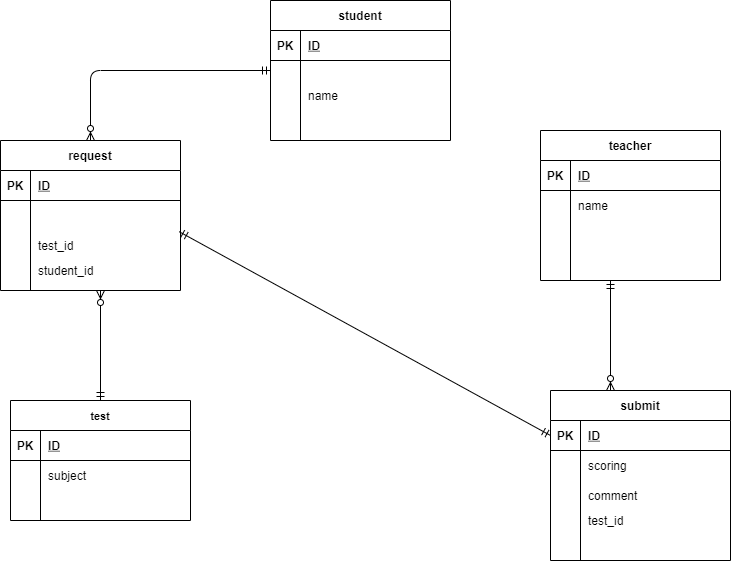

The diagram above was exported from draw.io. Its source (the exported page's mxGraphModel, read from the mxfile embedded in the PNG):
<mxGraphModel dx="664" dy="506" grid="1" gridSize="10" guides="1" tooltips="1" connect="1" arrows="1" fold="1" page="1" pageScale="1" pageWidth="827" pageHeight="1169" math="0" shadow="0">
  <root>
    <mxCell id="0" />
    <mxCell id="1" parent="0" />
    <mxCell id="167" value="student" style="shape=table;startSize=30;container=1;collapsible=1;childLayout=tableLayout;fixedRows=1;rowLines=0;fontStyle=1;align=center;resizeLast=1;" parent="1" vertex="1">
      <mxGeometry x="290" y="10" width="180" height="140" as="geometry" />
    </mxCell>
    <mxCell id="168" value="" style="shape=partialRectangle;collapsible=0;dropTarget=0;pointerEvents=0;fillColor=none;top=0;left=0;bottom=1;right=0;points=[[0,0.5],[1,0.5]];portConstraint=eastwest;" parent="167" vertex="1">
      <mxGeometry y="30" width="180" height="30" as="geometry" />
    </mxCell>
    <mxCell id="169" value="PK" style="shape=partialRectangle;connectable=0;fillColor=none;top=0;left=0;bottom=0;right=0;fontStyle=1;overflow=hidden;" parent="168" vertex="1">
      <mxGeometry width="30" height="30" as="geometry" />
    </mxCell>
    <mxCell id="170" value="ID" style="shape=partialRectangle;connectable=0;fillColor=none;top=0;left=0;bottom=0;right=0;align=left;spacingLeft=6;fontStyle=5;overflow=hidden;" parent="168" vertex="1">
      <mxGeometry x="30" width="150" height="30" as="geometry" />
    </mxCell>
    <mxCell id="171" value="" style="shape=partialRectangle;collapsible=0;dropTarget=0;pointerEvents=0;fillColor=none;top=0;left=0;bottom=0;right=0;points=[[0,0.5],[1,0.5]];portConstraint=eastwest;" parent="167" vertex="1">
      <mxGeometry y="60" width="180" height="20" as="geometry" />
    </mxCell>
    <mxCell id="172" value="" style="shape=partialRectangle;connectable=0;fillColor=none;top=0;left=0;bottom=0;right=0;editable=1;overflow=hidden;" parent="171" vertex="1">
      <mxGeometry width="30" height="20" as="geometry" />
    </mxCell>
    <mxCell id="173" value="" style="shape=partialRectangle;connectable=0;fillColor=none;top=0;left=0;bottom=0;right=0;align=left;spacingLeft=6;overflow=hidden;fontSize=11;" parent="171" vertex="1">
      <mxGeometry x="30" width="150" height="20" as="geometry" />
    </mxCell>
    <mxCell id="174" value="" style="shape=partialRectangle;collapsible=0;dropTarget=0;pointerEvents=0;fillColor=none;top=0;left=0;bottom=0;right=0;points=[[0,0.5],[1,0.5]];portConstraint=eastwest;" parent="167" vertex="1">
      <mxGeometry y="80" width="180" height="30" as="geometry" />
    </mxCell>
    <mxCell id="175" value="" style="shape=partialRectangle;connectable=0;fillColor=none;top=0;left=0;bottom=0;right=0;editable=1;overflow=hidden;" parent="174" vertex="1">
      <mxGeometry width="30" height="30" as="geometry" />
    </mxCell>
    <mxCell id="176" value="name" style="shape=partialRectangle;connectable=0;fillColor=none;top=0;left=0;bottom=0;right=0;align=left;spacingLeft=6;overflow=hidden;" parent="174" vertex="1">
      <mxGeometry x="30" width="150" height="30" as="geometry" />
    </mxCell>
    <mxCell id="177" value="" style="shape=partialRectangle;collapsible=0;dropTarget=0;pointerEvents=0;fillColor=none;top=0;left=0;bottom=0;right=0;points=[[0,0.5],[1,0.5]];portConstraint=eastwest;" parent="167" vertex="1">
      <mxGeometry y="110" width="180" height="30" as="geometry" />
    </mxCell>
    <mxCell id="178" value="" style="shape=partialRectangle;connectable=0;fillColor=none;top=0;left=0;bottom=0;right=0;editable=1;overflow=hidden;" parent="177" vertex="1">
      <mxGeometry width="30" height="30" as="geometry" />
    </mxCell>
    <mxCell id="179" value="" style="shape=partialRectangle;connectable=0;fillColor=none;top=0;left=0;bottom=0;right=0;align=left;spacingLeft=6;overflow=hidden;" parent="177" vertex="1">
      <mxGeometry x="30" width="150" height="30" as="geometry" />
    </mxCell>
    <mxCell id="180" value="submit" style="shape=table;startSize=30;container=1;collapsible=1;childLayout=tableLayout;fixedRows=1;rowLines=0;fontStyle=1;align=center;resizeLast=1;" parent="1" vertex="1">
      <mxGeometry x="570" y="400" width="180" height="170" as="geometry" />
    </mxCell>
    <mxCell id="181" value="" style="shape=partialRectangle;collapsible=0;dropTarget=0;pointerEvents=0;fillColor=none;top=0;left=0;bottom=1;right=0;points=[[0,0.5],[1,0.5]];portConstraint=eastwest;" parent="180" vertex="1">
      <mxGeometry y="30" width="180" height="30" as="geometry" />
    </mxCell>
    <mxCell id="182" value="PK" style="shape=partialRectangle;connectable=0;fillColor=none;top=0;left=0;bottom=0;right=0;fontStyle=1;overflow=hidden;" parent="181" vertex="1">
      <mxGeometry width="30" height="30" as="geometry" />
    </mxCell>
    <mxCell id="183" value="ID" style="shape=partialRectangle;connectable=0;fillColor=none;top=0;left=0;bottom=0;right=0;align=left;spacingLeft=6;fontStyle=5;overflow=hidden;" parent="181" vertex="1">
      <mxGeometry x="30" width="150" height="30" as="geometry" />
    </mxCell>
    <mxCell id="184" value="" style="shape=partialRectangle;collapsible=0;dropTarget=0;pointerEvents=0;fillColor=none;top=0;left=0;bottom=0;right=0;points=[[0,0.5],[1,0.5]];portConstraint=eastwest;" parent="180" vertex="1">
      <mxGeometry y="60" width="180" height="30" as="geometry" />
    </mxCell>
    <mxCell id="185" value="" style="shape=partialRectangle;connectable=0;fillColor=none;top=0;left=0;bottom=0;right=0;editable=1;overflow=hidden;" parent="184" vertex="1">
      <mxGeometry width="30" height="30" as="geometry" />
    </mxCell>
    <mxCell id="186" value="scoring" style="shape=partialRectangle;connectable=0;fillColor=none;top=0;left=0;bottom=0;right=0;align=left;spacingLeft=6;overflow=hidden;" parent="184" vertex="1">
      <mxGeometry x="30" width="150" height="30" as="geometry" />
    </mxCell>
    <mxCell id="187" value="" style="shape=partialRectangle;collapsible=0;dropTarget=0;pointerEvents=0;fillColor=none;top=0;left=0;bottom=0;right=0;points=[[0,0.5],[1,0.5]];portConstraint=eastwest;" parent="180" vertex="1">
      <mxGeometry y="90" width="180" height="30" as="geometry" />
    </mxCell>
    <mxCell id="188" value="" style="shape=partialRectangle;connectable=0;fillColor=none;top=0;left=0;bottom=0;right=0;editable=1;overflow=hidden;" parent="187" vertex="1">
      <mxGeometry width="30" height="30" as="geometry" />
    </mxCell>
    <mxCell id="189" value="comment" style="shape=partialRectangle;connectable=0;fillColor=none;top=0;left=0;bottom=0;right=0;align=left;spacingLeft=6;overflow=hidden;" parent="187" vertex="1">
      <mxGeometry x="30" width="150" height="30" as="geometry" />
    </mxCell>
    <mxCell id="290" value="" style="shape=partialRectangle;collapsible=0;dropTarget=0;pointerEvents=0;fillColor=none;top=0;left=0;bottom=0;right=0;points=[[0,0.5],[1,0.5]];portConstraint=eastwest;" parent="180" vertex="1">
      <mxGeometry y="120" width="180" height="20" as="geometry" />
    </mxCell>
    <mxCell id="291" value="" style="shape=partialRectangle;connectable=0;fillColor=none;top=0;left=0;bottom=0;right=0;editable=1;overflow=hidden;" parent="290" vertex="1">
      <mxGeometry width="30" height="20" as="geometry" />
    </mxCell>
    <mxCell id="292" value="test_id" style="shape=partialRectangle;connectable=0;fillColor=none;top=0;left=0;bottom=0;right=0;align=left;spacingLeft=6;overflow=hidden;" parent="290" vertex="1">
      <mxGeometry x="30" width="150" height="20" as="geometry" />
    </mxCell>
    <mxCell id="190" value="" style="shape=partialRectangle;collapsible=0;dropTarget=0;pointerEvents=0;fillColor=none;top=0;left=0;bottom=0;right=0;points=[[0,0.5],[1,0.5]];portConstraint=eastwest;" parent="180" vertex="1">
      <mxGeometry y="140" width="180" height="20" as="geometry" />
    </mxCell>
    <mxCell id="191" value="" style="shape=partialRectangle;connectable=0;fillColor=none;top=0;left=0;bottom=0;right=0;editable=1;overflow=hidden;" parent="190" vertex="1">
      <mxGeometry width="30" height="20" as="geometry" />
    </mxCell>
    <mxCell id="192" value="" style="shape=partialRectangle;connectable=0;fillColor=none;top=0;left=0;bottom=0;right=0;align=left;spacingLeft=6;overflow=hidden;" parent="190" vertex="1">
      <mxGeometry x="30" width="150" height="20" as="geometry" />
    </mxCell>
    <mxCell id="193" value="test" style="shape=table;startSize=30;container=1;collapsible=1;childLayout=tableLayout;fixedRows=1;rowLines=0;fontStyle=1;align=center;resizeLast=1;fontSize=11;" parent="1" vertex="1">
      <mxGeometry x="30" y="410" width="180" height="120" as="geometry" />
    </mxCell>
    <mxCell id="194" value="" style="shape=partialRectangle;collapsible=0;dropTarget=0;pointerEvents=0;fillColor=none;top=0;left=0;bottom=1;right=0;points=[[0,0.5],[1,0.5]];portConstraint=eastwest;" parent="193" vertex="1">
      <mxGeometry y="30" width="180" height="30" as="geometry" />
    </mxCell>
    <mxCell id="195" value="PK" style="shape=partialRectangle;connectable=0;fillColor=none;top=0;left=0;bottom=0;right=0;fontStyle=1;overflow=hidden;" parent="194" vertex="1">
      <mxGeometry width="30" height="30" as="geometry" />
    </mxCell>
    <mxCell id="196" value="ID" style="shape=partialRectangle;connectable=0;fillColor=none;top=0;left=0;bottom=0;right=0;align=left;spacingLeft=6;fontStyle=5;overflow=hidden;" parent="194" vertex="1">
      <mxGeometry x="30" width="150" height="30" as="geometry" />
    </mxCell>
    <mxCell id="197" value="" style="shape=partialRectangle;collapsible=0;dropTarget=0;pointerEvents=0;fillColor=none;top=0;left=0;bottom=0;right=0;points=[[0,0.5],[1,0.5]];portConstraint=eastwest;" parent="193" vertex="1">
      <mxGeometry y="60" width="180" height="30" as="geometry" />
    </mxCell>
    <mxCell id="198" value="" style="shape=partialRectangle;connectable=0;fillColor=none;top=0;left=0;bottom=0;right=0;editable=1;overflow=hidden;" parent="197" vertex="1">
      <mxGeometry width="30" height="30" as="geometry" />
    </mxCell>
    <mxCell id="199" value="subject" style="shape=partialRectangle;connectable=0;fillColor=none;top=0;left=0;bottom=0;right=0;align=left;spacingLeft=6;overflow=hidden;" parent="197" vertex="1">
      <mxGeometry x="30" width="150" height="30" as="geometry" />
    </mxCell>
    <mxCell id="203" value="" style="shape=partialRectangle;collapsible=0;dropTarget=0;pointerEvents=0;fillColor=none;top=0;left=0;bottom=0;right=0;points=[[0,0.5],[1,0.5]];portConstraint=eastwest;" parent="193" vertex="1">
      <mxGeometry y="90" width="180" height="20" as="geometry" />
    </mxCell>
    <mxCell id="204" value="" style="shape=partialRectangle;connectable=0;fillColor=none;top=0;left=0;bottom=0;right=0;editable=1;overflow=hidden;" parent="203" vertex="1">
      <mxGeometry width="30" height="20" as="geometry" />
    </mxCell>
    <mxCell id="205" value="" style="shape=partialRectangle;connectable=0;fillColor=none;top=0;left=0;bottom=0;right=0;align=left;spacingLeft=6;overflow=hidden;" parent="203" vertex="1">
      <mxGeometry x="30" width="150" height="20" as="geometry" />
    </mxCell>
    <mxCell id="222" value="request" style="shape=table;startSize=30;container=1;collapsible=1;childLayout=tableLayout;fixedRows=1;rowLines=0;fontStyle=1;align=center;resizeLast=1;" parent="1" vertex="1">
      <mxGeometry x="20" y="150" width="180" height="150" as="geometry" />
    </mxCell>
    <mxCell id="223" value="" style="shape=partialRectangle;collapsible=0;dropTarget=0;pointerEvents=0;fillColor=none;top=0;left=0;bottom=1;right=0;points=[[0,0.5],[1,0.5]];portConstraint=eastwest;" parent="222" vertex="1">
      <mxGeometry y="30" width="180" height="30" as="geometry" />
    </mxCell>
    <mxCell id="224" value="PK" style="shape=partialRectangle;connectable=0;fillColor=none;top=0;left=0;bottom=0;right=0;fontStyle=1;overflow=hidden;" parent="223" vertex="1">
      <mxGeometry width="30" height="30" as="geometry" />
    </mxCell>
    <mxCell id="225" value="ID" style="shape=partialRectangle;connectable=0;fillColor=none;top=0;left=0;bottom=0;right=0;align=left;spacingLeft=6;fontStyle=5;overflow=hidden;" parent="223" vertex="1">
      <mxGeometry x="30" width="150" height="30" as="geometry" />
    </mxCell>
    <mxCell id="226" value="" style="shape=partialRectangle;collapsible=0;dropTarget=0;pointerEvents=0;fillColor=none;top=0;left=0;bottom=0;right=0;points=[[0,0.5],[1,0.5]];portConstraint=eastwest;" parent="222" vertex="1">
      <mxGeometry y="60" width="180" height="30" as="geometry" />
    </mxCell>
    <mxCell id="227" value="" style="shape=partialRectangle;connectable=0;fillColor=none;top=0;left=0;bottom=0;right=0;editable=1;overflow=hidden;" parent="226" vertex="1">
      <mxGeometry width="30" height="30" as="geometry" />
    </mxCell>
    <mxCell id="228" value="" style="shape=partialRectangle;connectable=0;fillColor=none;top=0;left=0;bottom=0;right=0;align=left;spacingLeft=6;overflow=hidden;" parent="226" vertex="1">
      <mxGeometry x="30" width="150" height="30" as="geometry" />
    </mxCell>
    <mxCell id="229" value="" style="shape=partialRectangle;collapsible=0;dropTarget=0;pointerEvents=0;fillColor=none;top=0;left=0;bottom=0;right=0;points=[[0,0.5],[1,0.5]];portConstraint=eastwest;" parent="222" vertex="1">
      <mxGeometry y="90" width="180" height="30" as="geometry" />
    </mxCell>
    <mxCell id="230" value="" style="shape=partialRectangle;connectable=0;fillColor=none;top=0;left=0;bottom=0;right=0;editable=1;overflow=hidden;" parent="229" vertex="1">
      <mxGeometry width="30" height="30" as="geometry" />
    </mxCell>
    <mxCell id="231" value="test_id" style="shape=partialRectangle;connectable=0;fillColor=none;top=0;left=0;bottom=0;right=0;align=left;spacingLeft=6;overflow=hidden;" parent="229" vertex="1">
      <mxGeometry x="30" width="150" height="30" as="geometry" />
    </mxCell>
    <mxCell id="232" value="" style="shape=partialRectangle;collapsible=0;dropTarget=0;pointerEvents=0;fillColor=none;top=0;left=0;bottom=0;right=0;points=[[0,0.5],[1,0.5]];portConstraint=eastwest;" parent="222" vertex="1">
      <mxGeometry y="120" width="180" height="20" as="geometry" />
    </mxCell>
    <mxCell id="233" value="" style="shape=partialRectangle;connectable=0;fillColor=none;top=0;left=0;bottom=0;right=0;editable=1;overflow=hidden;" parent="232" vertex="1">
      <mxGeometry width="30" height="20" as="geometry" />
    </mxCell>
    <mxCell id="234" value="student_id" style="shape=partialRectangle;connectable=0;fillColor=none;top=0;left=0;bottom=0;right=0;align=left;spacingLeft=6;overflow=hidden;" parent="232" vertex="1">
      <mxGeometry x="30" width="150" height="20" as="geometry" />
    </mxCell>
    <mxCell id="236" value="teacher" style="shape=table;startSize=30;container=1;collapsible=1;childLayout=tableLayout;fixedRows=1;rowLines=0;fontStyle=1;align=center;resizeLast=1;" parent="1" vertex="1">
      <mxGeometry x="560" y="140" width="180" height="150" as="geometry" />
    </mxCell>
    <mxCell id="237" value="" style="shape=partialRectangle;collapsible=0;dropTarget=0;pointerEvents=0;fillColor=none;top=0;left=0;bottom=1;right=0;points=[[0,0.5],[1,0.5]];portConstraint=eastwest;" parent="236" vertex="1">
      <mxGeometry y="30" width="180" height="30" as="geometry" />
    </mxCell>
    <mxCell id="238" value="PK" style="shape=partialRectangle;connectable=0;fillColor=none;top=0;left=0;bottom=0;right=0;fontStyle=1;overflow=hidden;" parent="237" vertex="1">
      <mxGeometry width="30" height="30" as="geometry" />
    </mxCell>
    <mxCell id="239" value="ID" style="shape=partialRectangle;connectable=0;fillColor=none;top=0;left=0;bottom=0;right=0;align=left;spacingLeft=6;fontStyle=5;overflow=hidden;" parent="237" vertex="1">
      <mxGeometry x="30" width="150" height="30" as="geometry" />
    </mxCell>
    <mxCell id="240" value="" style="shape=partialRectangle;collapsible=0;dropTarget=0;pointerEvents=0;fillColor=none;top=0;left=0;bottom=0;right=0;points=[[0,0.5],[1,0.5]];portConstraint=eastwest;" parent="236" vertex="1">
      <mxGeometry y="60" width="180" height="30" as="geometry" />
    </mxCell>
    <mxCell id="241" value="" style="shape=partialRectangle;connectable=0;fillColor=none;top=0;left=0;bottom=0;right=0;editable=1;overflow=hidden;" parent="240" vertex="1">
      <mxGeometry width="30" height="30" as="geometry" />
    </mxCell>
    <mxCell id="242" value="name" style="shape=partialRectangle;connectable=0;fillColor=none;top=0;left=0;bottom=0;right=0;align=left;spacingLeft=6;overflow=hidden;" parent="240" vertex="1">
      <mxGeometry x="30" width="150" height="30" as="geometry" />
    </mxCell>
    <mxCell id="243" value="" style="shape=partialRectangle;collapsible=0;dropTarget=0;pointerEvents=0;fillColor=none;top=0;left=0;bottom=0;right=0;points=[[0,0.5],[1,0.5]];portConstraint=eastwest;" parent="236" vertex="1">
      <mxGeometry y="90" width="180" height="30" as="geometry" />
    </mxCell>
    <mxCell id="244" value="" style="shape=partialRectangle;connectable=0;fillColor=none;top=0;left=0;bottom=0;right=0;editable=1;overflow=hidden;" parent="243" vertex="1">
      <mxGeometry width="30" height="30" as="geometry" />
    </mxCell>
    <mxCell id="245" value="" style="shape=partialRectangle;connectable=0;fillColor=none;top=0;left=0;bottom=0;right=0;align=left;spacingLeft=6;overflow=hidden;" parent="243" vertex="1">
      <mxGeometry x="30" width="150" height="30" as="geometry" />
    </mxCell>
    <mxCell id="246" value="" style="shape=partialRectangle;collapsible=0;dropTarget=0;pointerEvents=0;fillColor=none;top=0;left=0;bottom=0;right=0;points=[[0,0.5],[1,0.5]];portConstraint=eastwest;" parent="236" vertex="1">
      <mxGeometry y="120" width="180" height="20" as="geometry" />
    </mxCell>
    <mxCell id="247" value="" style="shape=partialRectangle;connectable=0;fillColor=none;top=0;left=0;bottom=0;right=0;editable=1;overflow=hidden;" parent="246" vertex="1">
      <mxGeometry width="30" height="20" as="geometry" />
    </mxCell>
    <mxCell id="248" value="" style="shape=partialRectangle;connectable=0;fillColor=none;top=0;left=0;bottom=0;right=0;align=left;spacingLeft=6;overflow=hidden;" parent="246" vertex="1">
      <mxGeometry x="30" width="150" height="20" as="geometry" />
    </mxCell>
    <mxCell id="256" value="" style="fontSize=12;html=1;endArrow=ERzeroToMany;startArrow=ERmandOne;" parent="1" edge="1">
      <mxGeometry width="100" height="100" relative="1" as="geometry">
        <mxPoint x="630" y="290" as="sourcePoint" />
        <mxPoint x="630" y="400" as="targetPoint" />
      </mxGeometry>
    </mxCell>
    <mxCell id="294" value="" style="fontSize=12;html=1;endArrow=ERmandOne;startArrow=ERmandOne;exitX=0.993;exitY=0.041;exitDx=0;exitDy=0;exitPerimeter=0;entryX=0;entryY=0.5;entryDx=0;entryDy=0;" parent="1" source="229" target="181" edge="1">
      <mxGeometry width="100" height="100" relative="1" as="geometry">
        <mxPoint x="340" y="360" as="sourcePoint" />
        <mxPoint x="440" y="260" as="targetPoint" />
      </mxGeometry>
    </mxCell>
    <mxCell id="298" value="" style="edgeStyle=orthogonalEdgeStyle;fontSize=12;html=1;endArrow=ERzeroToMany;startArrow=ERmandOne;exitX=0;exitY=0.5;exitDx=0;exitDy=0;entryX=0.5;entryY=0;entryDx=0;entryDy=0;" edge="1" parent="1" source="171" target="222">
      <mxGeometry width="100" height="100" relative="1" as="geometry">
        <mxPoint x="300" y="300" as="sourcePoint" />
        <mxPoint x="400" y="200" as="targetPoint" />
      </mxGeometry>
    </mxCell>
    <mxCell id="299" value="" style="fontSize=12;html=1;endArrow=ERzeroToMany;startArrow=ERmandOne;exitX=0.5;exitY=0;exitDx=0;exitDy=0;" edge="1" parent="1" source="193">
      <mxGeometry width="100" height="100" relative="1" as="geometry">
        <mxPoint x="300" y="360" as="sourcePoint" />
        <mxPoint x="120" y="300" as="targetPoint" />
      </mxGeometry>
    </mxCell>
  </root>
</mxGraphModel>